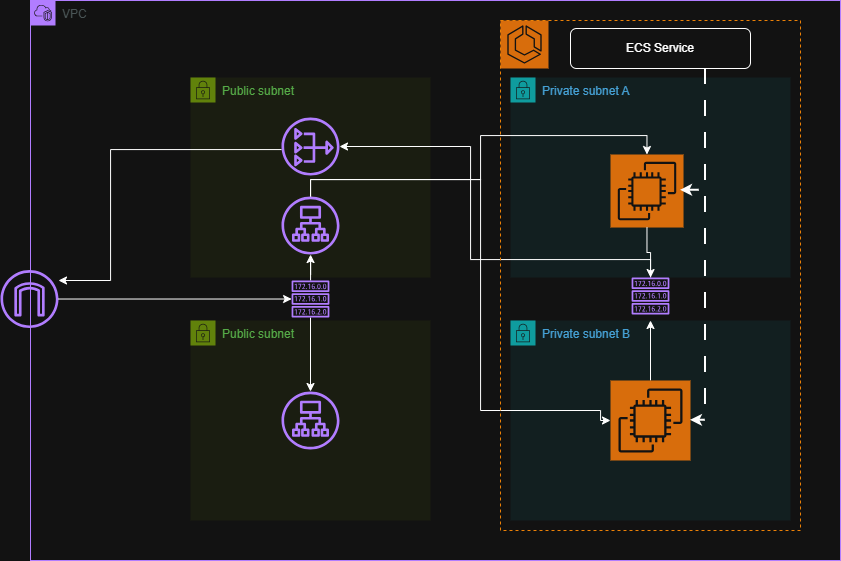

The diagram above was exported from draw.io. Its source (the exported page's mxGraphModel, read from the mxfile embedded in the PNG):
<mxGraphModel dx="1379" dy="720" grid="1" gridSize="10" guides="1" tooltips="1" connect="1" arrows="1" fold="1" page="1" pageScale="1" pageWidth="850" pageHeight="1100" math="0" shadow="0">
  <root>
    <mxCell id="0" />
    <mxCell id="1" parent="0" />
    <mxCell id="N1I-G8lEuZu-v8GAHhMu-1" parent="1" style="points=[[0,0],[0.25,0],[0.5,0],[0.75,0],[1,0],[1,0.25],[1,0.5],[1,0.75],[1,1],[0.75,1],[0.5,1],[0.25,1],[0,1],[0,0.75],[0,0.5],[0,0.25]];outlineConnect=0;gradientColor=none;html=1;whiteSpace=wrap;fontSize=12;fontStyle=0;container=1;pointerEvents=0;collapsible=0;recursiveResize=0;shape=mxgraph.aws4.group;grIcon=mxgraph.aws4.group_vpc2;strokeColor=#8C4FFF;fillColor=none;verticalAlign=top;align=left;spacingLeft=30;fontColor=#AAB7B8;dashed=0;" value="VPC" vertex="1">
      <mxGeometry height="560" width="810" x="40" y="40" as="geometry" />
    </mxCell>
    <mxCell id="N1I-G8lEuZu-v8GAHhMu-2" parent="N1I-G8lEuZu-v8GAHhMu-1" style="points=[[0,0],[0.25,0],[0.5,0],[0.75,0],[1,0],[1,0.25],[1,0.5],[1,0.75],[1,1],[0.75,1],[0.5,1],[0.25,1],[0,1],[0,0.75],[0,0.5],[0,0.25]];outlineConnect=0;gradientColor=none;html=1;whiteSpace=wrap;fontSize=12;fontStyle=0;container=1;pointerEvents=0;collapsible=0;recursiveResize=0;shape=mxgraph.aws4.group;grIcon=mxgraph.aws4.group_security_group;grStroke=0;strokeColor=#7AA116;fillColor=#F2F6E8;verticalAlign=top;align=left;spacingLeft=30;fontColor=#248814;dashed=0;" value="Public subnet" vertex="1">
      <mxGeometry height="200" width="240" x="160" y="77.03" as="geometry" />
    </mxCell>
    <mxCell id="ta8_RWHYQqQJI5Vq_0uC-2" parent="N1I-G8lEuZu-v8GAHhMu-2" style="sketch=0;outlineConnect=0;fontColor=#232F3E;gradientColor=none;fillColor=#8C4FFF;strokeColor=none;dashed=0;verticalLabelPosition=bottom;verticalAlign=top;align=center;html=1;fontSize=12;fontStyle=0;aspect=fixed;pointerEvents=1;shape=mxgraph.aws4.nat_gateway;" value="" vertex="1">
      <mxGeometry height="58" width="58" x="91" y="40" as="geometry" />
    </mxCell>
    <mxCell id="RirMyz9evcwdQgs_6ZBq-1" parent="N1I-G8lEuZu-v8GAHhMu-2" style="sketch=0;outlineConnect=0;fontColor=#232F3E;gradientColor=none;fillColor=#8C4FFF;strokeColor=none;dashed=0;verticalLabelPosition=bottom;verticalAlign=top;align=center;html=1;fontSize=12;fontStyle=0;aspect=fixed;pointerEvents=1;shape=mxgraph.aws4.application_load_balancer;" value="" vertex="1">
      <mxGeometry height="58" width="58" x="91" y="119" as="geometry" />
    </mxCell>
    <mxCell id="N1I-G8lEuZu-v8GAHhMu-3" parent="N1I-G8lEuZu-v8GAHhMu-1" style="points=[[0,0],[0.25,0],[0.5,0],[0.75,0],[1,0],[1,0.25],[1,0.5],[1,0.75],[1,1],[0.75,1],[0.5,1],[0.25,1],[0,1],[0,0.75],[0,0.5],[0,0.25]];outlineConnect=0;gradientColor=none;html=1;whiteSpace=wrap;fontSize=12;fontStyle=0;container=1;pointerEvents=0;collapsible=0;recursiveResize=0;shape=mxgraph.aws4.group;grIcon=mxgraph.aws4.group_security_group;grStroke=0;strokeColor=#7AA116;fillColor=#F2F6E8;verticalAlign=top;align=left;spacingLeft=30;fontColor=#248814;dashed=0;" value="Public subnet" vertex="1">
      <mxGeometry height="200" width="240" x="160" y="320" as="geometry" />
    </mxCell>
    <mxCell id="RirMyz9evcwdQgs_6ZBq-3" parent="N1I-G8lEuZu-v8GAHhMu-3" style="sketch=0;outlineConnect=0;fontColor=#232F3E;gradientColor=none;fillColor=#8C4FFF;strokeColor=none;dashed=0;verticalLabelPosition=bottom;verticalAlign=top;align=center;html=1;fontSize=12;fontStyle=0;aspect=fixed;pointerEvents=1;shape=mxgraph.aws4.application_load_balancer;" value="" vertex="1">
      <mxGeometry height="58" width="58" x="91" y="71" as="geometry" />
    </mxCell>
    <mxCell id="N1I-G8lEuZu-v8GAHhMu-4" parent="N1I-G8lEuZu-v8GAHhMu-1" style="points=[[0,0],[0.25,0],[0.5,0],[0.75,0],[1,0],[1,0.25],[1,0.5],[1,0.75],[1,1],[0.75,1],[0.5,1],[0.25,1],[0,1],[0,0.75],[0,0.5],[0,0.25]];outlineConnect=0;gradientColor=none;html=1;whiteSpace=wrap;fontSize=12;fontStyle=0;container=1;pointerEvents=0;collapsible=0;recursiveResize=0;shape=mxgraph.aws4.group;grIcon=mxgraph.aws4.group_security_group;grStroke=0;strokeColor=#00A4A6;fillColor=#E6F6F7;verticalAlign=top;align=left;spacingLeft=30;fontColor=#147EBA;dashed=0;" value="Private subnet A" vertex="1">
      <mxGeometry height="200" width="280" x="480" y="77.03" as="geometry" />
    </mxCell>
    <mxCell id="ta8_RWHYQqQJI5Vq_0uC-6" parent="N1I-G8lEuZu-v8GAHhMu-4" style="sketch=0;points=[[0,0,0],[0.25,0,0],[0.5,0,0],[0.75,0,0],[1,0,0],[0,1,0],[0.25,1,0],[0.5,1,0],[0.75,1,0],[1,1,0],[0,0.25,0],[0,0.5,0],[0,0.75,0],[1,0.25,0],[1,0.5,0],[1,0.75,0]];outlineConnect=0;fontColor=#232F3E;fillColor=#ED7100;strokeColor=#ffffff;dashed=0;verticalLabelPosition=bottom;verticalAlign=top;align=center;html=1;fontSize=12;fontStyle=0;aspect=fixed;shape=mxgraph.aws4.resourceIcon;resIcon=mxgraph.aws4.ec2;" value="" vertex="1">
      <mxGeometry height="73.03" width="73.03" x="100" y="76.97" as="geometry" />
    </mxCell>
    <mxCell id="N1I-G8lEuZu-v8GAHhMu-5" parent="N1I-G8lEuZu-v8GAHhMu-1" style="points=[[0,0],[0.25,0],[0.5,0],[0.75,0],[1,0],[1,0.25],[1,0.5],[1,0.75],[1,1],[0.75,1],[0.5,1],[0.25,1],[0,1],[0,0.75],[0,0.5],[0,0.25]];outlineConnect=0;gradientColor=none;html=1;whiteSpace=wrap;fontSize=12;fontStyle=0;container=1;pointerEvents=0;collapsible=0;recursiveResize=0;shape=mxgraph.aws4.group;grIcon=mxgraph.aws4.group_security_group;grStroke=0;strokeColor=#00A4A6;fillColor=#E6F6F7;verticalAlign=top;align=left;spacingLeft=30;fontColor=#147EBA;dashed=0;" value="Private subnet B" vertex="1">
      <mxGeometry height="200" width="280" x="480" y="320" as="geometry" />
    </mxCell>
    <mxCell id="RirMyz9evcwdQgs_6ZBq-5" edge="1" parent="N1I-G8lEuZu-v8GAHhMu-5" source="ta8_RWHYQqQJI5Vq_0uC-7" style="edgeStyle=orthogonalEdgeStyle;rounded=0;orthogonalLoop=1;jettySize=auto;html=1;entryX=0.5;entryY=0;entryDx=0;entryDy=0;" target="N1I-G8lEuZu-v8GAHhMu-5">
      <mxGeometry relative="1" as="geometry">
        <Array as="points">
          <mxPoint x="140" y="90" />
          <mxPoint x="140" y="90" />
        </Array>
      </mxGeometry>
    </mxCell>
    <mxCell id="ta8_RWHYQqQJI5Vq_0uC-7" parent="N1I-G8lEuZu-v8GAHhMu-5" style="sketch=0;points=[[0,0,0],[0.25,0,0],[0.5,0,0],[0.75,0,0],[1,0,0],[0,1,0],[0.25,1,0],[0.5,1,0],[0.75,1,0],[1,1,0],[0,0.25,0],[0,0.5,0],[0,0.75,0],[1,0.25,0],[1,0.5,0],[1,0.75,0]];outlineConnect=0;fontColor=#232F3E;fillColor=#ED7100;strokeColor=#ffffff;dashed=0;verticalLabelPosition=bottom;verticalAlign=top;align=center;html=1;fontSize=12;fontStyle=0;aspect=fixed;shape=mxgraph.aws4.resourceIcon;resIcon=mxgraph.aws4.ec2;" value="" vertex="1">
      <mxGeometry height="80" width="80" x="100" y="60" as="geometry" />
    </mxCell>
    <mxCell id="RirMyz9evcwdQgs_6ZBq-9" edge="1" parent="N1I-G8lEuZu-v8GAHhMu-1" source="ta8_RWHYQqQJI5Vq_0uC-3" style="edgeStyle=orthogonalEdgeStyle;rounded=0;orthogonalLoop=1;jettySize=auto;html=1;" target="RirMyz9evcwdQgs_6ZBq-3">
      <mxGeometry relative="1" as="geometry" />
    </mxCell>
    <mxCell id="RirMyz9evcwdQgs_6ZBq-11" edge="1" parent="N1I-G8lEuZu-v8GAHhMu-1" source="ta8_RWHYQqQJI5Vq_0uC-3" style="edgeStyle=orthogonalEdgeStyle;rounded=0;orthogonalLoop=1;jettySize=auto;html=1;" target="RirMyz9evcwdQgs_6ZBq-1">
      <mxGeometry relative="1" as="geometry" />
    </mxCell>
    <mxCell id="ta8_RWHYQqQJI5Vq_0uC-3" parent="N1I-G8lEuZu-v8GAHhMu-1" style="sketch=0;outlineConnect=0;fontColor=#232F3E;gradientColor=none;fillColor=#8C4FFF;strokeColor=none;dashed=0;verticalLabelPosition=bottom;verticalAlign=top;align=center;html=1;fontSize=12;fontStyle=0;aspect=fixed;pointerEvents=1;shape=mxgraph.aws4.route_table;" value="" vertex="1">
      <mxGeometry height="37.03" width="38" x="261" y="280" as="geometry" />
    </mxCell>
    <mxCell id="RirMyz9evcwdQgs_6ZBq-6" edge="1" parent="N1I-G8lEuZu-v8GAHhMu-1" source="ta8_RWHYQqQJI5Vq_0uC-5" style="edgeStyle=orthogonalEdgeStyle;rounded=0;orthogonalLoop=1;jettySize=auto;html=1;" target="ta8_RWHYQqQJI5Vq_0uC-2">
      <mxGeometry relative="1" as="geometry">
        <Array as="points">
          <mxPoint x="620" y="259" />
          <mxPoint x="440" y="259" />
          <mxPoint x="440" y="146" />
        </Array>
      </mxGeometry>
    </mxCell>
    <mxCell id="ta8_RWHYQqQJI5Vq_0uC-5" parent="N1I-G8lEuZu-v8GAHhMu-1" style="sketch=0;outlineConnect=0;fontColor=#232F3E;gradientColor=none;fillColor=#8C4FFF;strokeColor=none;dashed=0;verticalLabelPosition=bottom;verticalAlign=top;align=center;html=1;fontSize=12;fontStyle=0;aspect=fixed;pointerEvents=1;shape=mxgraph.aws4.route_table;" value="" vertex="1">
      <mxGeometry height="37.03" width="38" x="601" y="277.03" as="geometry" />
    </mxCell>
    <mxCell id="RirMyz9evcwdQgs_6ZBq-4" edge="1" parent="N1I-G8lEuZu-v8GAHhMu-1" source="ta8_RWHYQqQJI5Vq_0uC-6" style="edgeStyle=orthogonalEdgeStyle;rounded=0;orthogonalLoop=1;jettySize=auto;html=1;" target="ta8_RWHYQqQJI5Vq_0uC-5">
      <mxGeometry relative="1" as="geometry" />
    </mxCell>
    <mxCell id="RirMyz9evcwdQgs_6ZBq-12" edge="1" parent="N1I-G8lEuZu-v8GAHhMu-1" source="RirMyz9evcwdQgs_6ZBq-1" style="edgeStyle=orthogonalEdgeStyle;rounded=0;orthogonalLoop=1;jettySize=auto;html=1;" target="ta8_RWHYQqQJI5Vq_0uC-6">
      <mxGeometry relative="1" as="geometry">
        <Array as="points">
          <mxPoint x="450" y="179" />
          <mxPoint x="450" y="135" />
        </Array>
      </mxGeometry>
    </mxCell>
    <mxCell id="RirMyz9evcwdQgs_6ZBq-13" edge="1" parent="N1I-G8lEuZu-v8GAHhMu-1" source="RirMyz9evcwdQgs_6ZBq-1" style="edgeStyle=orthogonalEdgeStyle;rounded=0;orthogonalLoop=1;jettySize=auto;html=1;entryX=0;entryY=0.5;entryDx=0;entryDy=0;entryPerimeter=0;" target="ta8_RWHYQqQJI5Vq_0uC-7">
      <mxGeometry relative="1" as="geometry">
        <Array as="points">
          <mxPoint x="280" y="179" />
          <mxPoint x="450" y="179" />
          <mxPoint x="450" y="410" />
          <mxPoint x="570" y="410" />
        </Array>
      </mxGeometry>
    </mxCell>
    <mxCell id="RirMyz9evcwdQgs_6ZBq-14" parent="N1I-G8lEuZu-v8GAHhMu-1" style="sketch=0;points=[[0,0,0],[0.25,0,0],[0.5,0,0],[0.75,0,0],[1,0,0],[0,1,0],[0.25,1,0],[0.5,1,0],[0.75,1,0],[1,1,0],[0,0.25,0],[0,0.5,0],[0,0.75,0],[1,0.25,0],[1,0.5,0],[1,0.75,0]];outlineConnect=0;fontColor=#232F3E;fillColor=#ED7100;strokeColor=#ffffff;dashed=0;verticalLabelPosition=bottom;verticalAlign=top;align=center;html=1;fontSize=12;fontStyle=0;aspect=fixed;shape=mxgraph.aws4.resourceIcon;resIcon=mxgraph.aws4.ecs;" value="" vertex="1">
      <mxGeometry height="48" width="48" x="470" y="20" as="geometry" />
    </mxCell>
    <mxCell id="RirMyz9evcwdQgs_6ZBq-16" parent="N1I-G8lEuZu-v8GAHhMu-1" style="rounded=0;whiteSpace=wrap;html=1;fillColor=none;dashed=1;strokeColor=light-dark(#000000,#EC8107);" value="" vertex="1">
      <mxGeometry height="510" width="300" x="470" y="20" as="geometry" />
    </mxCell>
    <mxCell id="RirMyz9evcwdQgs_6ZBq-17" parent="N1I-G8lEuZu-v8GAHhMu-1" style="rounded=1;whiteSpace=wrap;html=1;" value="" vertex="1">
      <mxGeometry height="40" width="180" x="540" y="28" as="geometry" />
    </mxCell>
    <mxCell id="RirMyz9evcwdQgs_6ZBq-18" parent="N1I-G8lEuZu-v8GAHhMu-1" style="text;html=1;whiteSpace=wrap;strokeColor=none;fillColor=none;align=center;verticalAlign=middle;rounded=0;" value="ECS Service" vertex="1">
      <mxGeometry height="30" width="100" x="580" y="33" as="geometry" />
    </mxCell>
    <mxCell id="RirMyz9evcwdQgs_6ZBq-20" edge="1" parent="N1I-G8lEuZu-v8GAHhMu-1" source="RirMyz9evcwdQgs_6ZBq-17" style="edgeStyle=orthogonalEdgeStyle;rounded=0;orthogonalLoop=1;jettySize=auto;html=1;exitX=0.75;exitY=1;exitDx=0;exitDy=0;entryX=0.6;entryY=0.333;entryDx=0;entryDy=0;entryPerimeter=0;strokeWidth=2;dashed=1;dashPattern=8 8;" target="RirMyz9evcwdQgs_6ZBq-16">
      <mxGeometry relative="1" as="geometry">
        <Array as="points">
          <mxPoint x="675" y="190" />
        </Array>
      </mxGeometry>
    </mxCell>
    <mxCell id="RirMyz9evcwdQgs_6ZBq-21" edge="1" parent="N1I-G8lEuZu-v8GAHhMu-1" source="RirMyz9evcwdQgs_6ZBq-17" style="edgeStyle=orthogonalEdgeStyle;rounded=0;orthogonalLoop=1;jettySize=auto;html=1;exitX=0.75;exitY=1;exitDx=0;exitDy=0;entryX=0.633;entryY=0.784;entryDx=0;entryDy=0;entryPerimeter=0;strokeWidth=2;dashed=1;dashPattern=8 8;" target="RirMyz9evcwdQgs_6ZBq-16">
      <mxGeometry relative="1" as="geometry">
        <Array as="points">
          <mxPoint x="675" y="420" />
        </Array>
      </mxGeometry>
    </mxCell>
    <mxCell id="ta8_RWHYQqQJI5Vq_0uC-1" parent="1" style="sketch=0;outlineConnect=0;fontColor=#232F3E;gradientColor=none;fillColor=#8C4FFF;strokeColor=none;dashed=0;verticalLabelPosition=bottom;verticalAlign=top;align=center;html=1;fontSize=12;fontStyle=0;aspect=fixed;pointerEvents=1;shape=mxgraph.aws4.internet_gateway;" value="" vertex="1">
      <mxGeometry height="58" width="58" x="10" y="309.52" as="geometry" />
    </mxCell>
    <mxCell id="RirMyz9evcwdQgs_6ZBq-7" edge="1" parent="1" source="ta8_RWHYQqQJI5Vq_0uC-2" style="edgeStyle=orthogonalEdgeStyle;rounded=0;orthogonalLoop=1;jettySize=auto;html=1;" target="ta8_RWHYQqQJI5Vq_0uC-1">
      <mxGeometry relative="1" as="geometry">
        <Array as="points">
          <mxPoint x="120" y="189" />
          <mxPoint x="120" y="320" />
        </Array>
      </mxGeometry>
    </mxCell>
    <mxCell id="RirMyz9evcwdQgs_6ZBq-8" edge="1" parent="1" source="ta8_RWHYQqQJI5Vq_0uC-1" style="edgeStyle=orthogonalEdgeStyle;rounded=0;orthogonalLoop=1;jettySize=auto;html=1;" target="ta8_RWHYQqQJI5Vq_0uC-3">
      <mxGeometry relative="1" as="geometry" />
    </mxCell>
  </root>
</mxGraphModel>